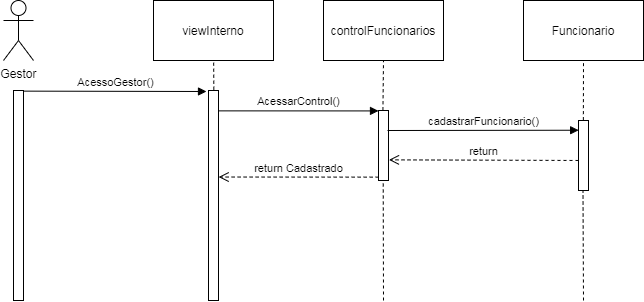

The diagram above was exported from draw.io. Its source (the exported page's mxGraphModel, read from the mxfile embedded in the PNG):
<mxGraphModel dx="868" dy="1557" grid="1" gridSize="10" guides="1" tooltips="1" connect="1" arrows="1" fold="1" page="1" pageScale="1" pageWidth="827" pageHeight="1169" math="0" shadow="0">
  <root>
    <mxCell id="0" />
    <mxCell id="1" parent="0" />
    <mxCell id="TKpGVfE45LXNHB6Lfv1g-34" value="" style="endArrow=none;dashed=1;html=1;entryX=0.5;entryY=1;entryDx=0;entryDy=0;" parent="1" edge="1">
      <mxGeometry width="50" height="50" relative="1" as="geometry">
        <mxPoint x="430" y="160" as="sourcePoint" />
        <mxPoint x="429.72" y="40.45" as="targetPoint" />
      </mxGeometry>
    </mxCell>
    <mxCell id="TKpGVfE45LXNHB6Lfv1g-1" value="Gestor" style="shape=umlActor;verticalLabelPosition=bottom;labelBackgroundColor=#ffffff;verticalAlign=top;html=1;outlineConnect=0;" parent="1" vertex="1">
      <mxGeometry x="50" y="-140" width="30" height="60" as="geometry" />
    </mxCell>
    <mxCell id="TKpGVfE45LXNHB6Lfv1g-2" value="" style="html=1;points=[];perimeter=orthogonalPerimeter;" parent="1" vertex="1">
      <mxGeometry x="60" y="-50" width="10" height="210" as="geometry" />
    </mxCell>
    <mxCell id="TKpGVfE45LXNHB6Lfv1g-5" value="controlFuncionarios" style="rounded=0;whiteSpace=wrap;html=1;" parent="1" vertex="1">
      <mxGeometry x="370" y="-140" width="120" height="60" as="geometry" />
    </mxCell>
    <mxCell id="TKpGVfE45LXNHB6Lfv1g-6" value="" style="endArrow=none;dashed=1;html=1;entryX=0.5;entryY=1;entryDx=0;entryDy=0;exitX=0.443;exitY=-0.004;exitDx=0;exitDy=0;exitPerimeter=0;" parent="1" source="TKpGVfE45LXNHB6Lfv1g-9" target="TKpGVfE45LXNHB6Lfv1g-5" edge="1">
      <mxGeometry width="50" height="50" relative="1" as="geometry">
        <mxPoint x="430" y="-60" as="sourcePoint" />
        <mxPoint x="650" y="-60" as="targetPoint" />
      </mxGeometry>
    </mxCell>
    <mxCell id="TKpGVfE45LXNHB6Lfv1g-7" value="Funcionario" style="rounded=0;whiteSpace=wrap;html=1;" parent="1" vertex="1">
      <mxGeometry x="570" y="-140" width="120" height="60" as="geometry" />
    </mxCell>
    <mxCell id="TKpGVfE45LXNHB6Lfv1g-8" value="" style="endArrow=none;dashed=1;html=1;entryX=0.5;entryY=1;entryDx=0;entryDy=0;exitX=0.486;exitY=-0.005;exitDx=0;exitDy=0;exitPerimeter=0;" parent="1" source="TKpGVfE45LXNHB6Lfv1g-11" target="TKpGVfE45LXNHB6Lfv1g-7" edge="1">
      <mxGeometry width="50" height="50" relative="1" as="geometry">
        <mxPoint x="630" y="-40" as="sourcePoint" />
        <mxPoint x="850" y="-60" as="targetPoint" />
      </mxGeometry>
    </mxCell>
    <mxCell id="TKpGVfE45LXNHB6Lfv1g-9" value="" style="html=1;points=[];perimeter=orthogonalPerimeter;" parent="1" vertex="1">
      <mxGeometry x="425" y="-30" width="10" height="70" as="geometry" />
    </mxCell>
    <mxCell id="TKpGVfE45LXNHB6Lfv1g-10" value="AcessoGestor()" style="html=1;verticalAlign=bottom;endArrow=block;exitX=1;exitY=0.003;exitDx=0;exitDy=0;exitPerimeter=0;" parent="1" source="TKpGVfE45LXNHB6Lfv1g-2" edge="1">
      <mxGeometry width="80" relative="1" as="geometry">
        <mxPoint x="400" y="-40" as="sourcePoint" />
        <mxPoint x="253" y="-49" as="targetPoint" />
      </mxGeometry>
    </mxCell>
    <mxCell id="TKpGVfE45LXNHB6Lfv1g-11" value="" style="html=1;points=[];perimeter=orthogonalPerimeter;" parent="1" vertex="1">
      <mxGeometry x="625" y="-20" width="10" height="70" as="geometry" />
    </mxCell>
    <mxCell id="TKpGVfE45LXNHB6Lfv1g-23" value="cadastrarFuncionario()" style="html=1;verticalAlign=bottom;endArrow=block;entryX=0.014;entryY=0.139;entryDx=0;entryDy=0;entryPerimeter=0;" parent="1" target="TKpGVfE45LXNHB6Lfv1g-11" edge="1">
      <mxGeometry width="80" relative="1" as="geometry">
        <mxPoint x="434" y="-10" as="sourcePoint" />
        <mxPoint x="590" y="-20" as="targetPoint" />
      </mxGeometry>
    </mxCell>
    <mxCell id="TKpGVfE45LXNHB6Lfv1g-24" value="return" style="html=1;verticalAlign=bottom;endArrow=open;dashed=1;endSize=8;entryX=1.048;entryY=0.705;entryDx=0;entryDy=0;entryPerimeter=0;exitX=0;exitY=0.571;exitDx=0;exitDy=0;exitPerimeter=0;" parent="1" source="TKpGVfE45LXNHB6Lfv1g-11" target="TKpGVfE45LXNHB6Lfv1g-9" edge="1">
      <mxGeometry relative="1" as="geometry">
        <mxPoint x="625" y="30" as="sourcePoint" />
        <mxPoint x="510" y="20" as="targetPoint" />
      </mxGeometry>
    </mxCell>
    <mxCell id="TKpGVfE45LXNHB6Lfv1g-26" value="viewInterno" style="rounded=0;whiteSpace=wrap;html=1;" parent="1" vertex="1">
      <mxGeometry x="200" y="-140" width="120" height="60" as="geometry" />
    </mxCell>
    <mxCell id="TKpGVfE45LXNHB6Lfv1g-28" value="" style="endArrow=none;dashed=1;html=1;entryX=0.5;entryY=1;entryDx=0;entryDy=0;exitX=0.533;exitY=-0.004;exitDx=0;exitDy=0;exitPerimeter=0;" parent="1" source="TKpGVfE45LXNHB6Lfv1g-29" edge="1">
      <mxGeometry width="50" height="50" relative="1" as="geometry">
        <mxPoint x="260" y="-60" as="sourcePoint" />
        <mxPoint x="260.15" y="-79.76" as="targetPoint" />
      </mxGeometry>
    </mxCell>
    <mxCell id="TKpGVfE45LXNHB6Lfv1g-29" value="" style="html=1;points=[];perimeter=orthogonalPerimeter;" parent="1" vertex="1">
      <mxGeometry x="255" y="-50" width="10" height="210" as="geometry" />
    </mxCell>
    <mxCell id="TKpGVfE45LXNHB6Lfv1g-32" value="AcessarControl()" style="html=1;verticalAlign=bottom;endArrow=block;entryX=0.5;entryY=0.005;entryDx=0;entryDy=0;entryPerimeter=0;exitX=1.014;exitY=0.097;exitDx=0;exitDy=0;exitPerimeter=0;" parent="1" source="TKpGVfE45LXNHB6Lfv1g-29" edge="1">
      <mxGeometry width="80" relative="1" as="geometry">
        <mxPoint x="290" y="-30" as="sourcePoint" />
        <mxPoint x="425" y="-29.57999999999982" as="targetPoint" />
      </mxGeometry>
    </mxCell>
    <mxCell id="TKpGVfE45LXNHB6Lfv1g-33" value="return Cadastrado" style="html=1;verticalAlign=bottom;endArrow=open;dashed=1;endSize=8;entryX=1.014;entryY=0.412;entryDx=0;entryDy=0;entryPerimeter=0;exitX=0.014;exitY=0.952;exitDx=0;exitDy=0;exitPerimeter=0;" parent="1" source="TKpGVfE45LXNHB6Lfv1g-9" target="TKpGVfE45LXNHB6Lfv1g-29" edge="1">
      <mxGeometry relative="1" as="geometry">
        <mxPoint x="420" y="20" as="sourcePoint" />
        <mxPoint x="265.0000000000001" y="20.000000000000107" as="targetPoint" />
      </mxGeometry>
    </mxCell>
    <mxCell id="TKpGVfE45LXNHB6Lfv1g-37" value="" style="endArrow=none;dashed=1;html=1;entryX=0.5;entryY=1;entryDx=0;entryDy=0;" parent="1" edge="1">
      <mxGeometry width="50" height="50" relative="1" as="geometry">
        <mxPoint x="630" y="160" as="sourcePoint" />
        <mxPoint x="629.5" y="50.00000000000004" as="targetPoint" />
      </mxGeometry>
    </mxCell>
  </root>
</mxGraphModel>